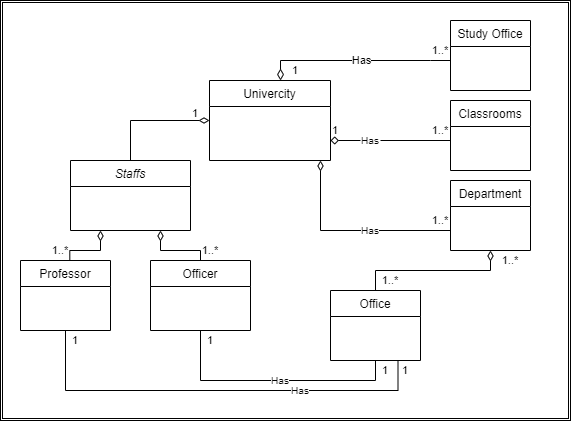

The diagram above was exported from draw.io. Its source (the exported page's mxGraphModel, read from the mxfile embedded in the PNG):
<mxGraphModel dx="1038" dy="649" grid="1" gridSize="10" guides="1" tooltips="1" connect="1" arrows="1" fold="1" page="1" pageScale="1" pageWidth="827" pageHeight="1169" math="0" shadow="0">
  <root>
    <mxCell id="WIyWlLk6GJQsqaUBKTNV-0" />
    <mxCell id="WIyWlLk6GJQsqaUBKTNV-1" parent="WIyWlLk6GJQsqaUBKTNV-0" />
    <mxCell id="RBDVA9rFxzjaQKiJZvnD-4" value="" style="shape=ext;double=1;rounded=0;whiteSpace=wrap;html=1;labelBorderColor=default;" vertex="1" parent="WIyWlLk6GJQsqaUBKTNV-1">
      <mxGeometry x="230" y="120" width="570" height="420" as="geometry" />
    </mxCell>
    <mxCell id="BYPhv813S515ieREExKD-39" style="edgeStyle=orthogonalEdgeStyle;rounded=0;orthogonalLoop=1;jettySize=auto;html=1;exitX=0.25;exitY=1;exitDx=0;exitDy=0;entryX=0.548;entryY=0.003;entryDx=0;entryDy=0;entryPerimeter=0;fontSize=10;startArrow=diamondThin;startFill=0;endArrow=none;endFill=0;startSize=8;endSize=6;labelBorderColor=none;" parent="WIyWlLk6GJQsqaUBKTNV-1" source="zkfFHV4jXpPFQw0GAbJ--0" target="zkfFHV4jXpPFQw0GAbJ--13" edge="1">
      <mxGeometry relative="1" as="geometry" />
    </mxCell>
    <mxCell id="BYPhv813S515ieREExKD-40" style="edgeStyle=orthogonalEdgeStyle;rounded=0;orthogonalLoop=1;jettySize=auto;html=1;exitX=0.75;exitY=1;exitDx=0;exitDy=0;entryX=0.5;entryY=0;entryDx=0;entryDy=0;fontSize=10;startArrow=diamondThin;startFill=0;endArrow=none;endFill=0;startSize=8;endSize=6;labelBorderColor=none;" parent="WIyWlLk6GJQsqaUBKTNV-1" source="zkfFHV4jXpPFQw0GAbJ--0" target="zkfFHV4jXpPFQw0GAbJ--6" edge="1">
      <mxGeometry relative="1" as="geometry" />
    </mxCell>
    <mxCell id="zkfFHV4jXpPFQw0GAbJ--0" value="Staffs" style="swimlane;fontStyle=2;align=center;verticalAlign=top;childLayout=stackLayout;horizontal=1;startSize=26;horizontalStack=0;resizeParent=1;resizeLast=0;collapsible=1;marginBottom=0;rounded=0;shadow=0;strokeWidth=1;labelBorderColor=none;" parent="WIyWlLk6GJQsqaUBKTNV-1" vertex="1">
      <mxGeometry x="300" y="280" width="120" height="70" as="geometry">
        <mxRectangle x="230" y="140" width="160" height="26" as="alternateBounds" />
      </mxGeometry>
    </mxCell>
    <mxCell id="BYPhv813S515ieREExKD-41" style="edgeStyle=orthogonalEdgeStyle;rounded=0;orthogonalLoop=1;jettySize=auto;html=1;entryX=0.5;entryY=1;entryDx=0;entryDy=0;fontSize=10;startArrow=none;startFill=0;endArrow=none;endFill=0;startSize=8;endSize=6;labelBorderColor=none;" parent="WIyWlLk6GJQsqaUBKTNV-1" source="zkfFHV4jXpPFQw0GAbJ--6" target="BYPhv813S515ieREExKD-8" edge="1">
      <mxGeometry relative="1" as="geometry">
        <Array as="points">
          <mxPoint x="430" y="500" />
          <mxPoint x="605" y="500" />
        </Array>
      </mxGeometry>
    </mxCell>
    <mxCell id="zkfFHV4jXpPFQw0GAbJ--6" value="Officer" style="swimlane;fontStyle=0;align=center;verticalAlign=top;childLayout=stackLayout;horizontal=1;startSize=26;horizontalStack=0;resizeParent=1;resizeLast=0;collapsible=1;marginBottom=0;rounded=0;shadow=0;strokeWidth=1;labelBorderColor=none;" parent="WIyWlLk6GJQsqaUBKTNV-1" vertex="1">
      <mxGeometry x="380" y="380" width="100" height="70" as="geometry">
        <mxRectangle x="130" y="380" width="160" height="26" as="alternateBounds" />
      </mxGeometry>
    </mxCell>
    <mxCell id="BYPhv813S515ieREExKD-42" style="edgeStyle=orthogonalEdgeStyle;rounded=0;orthogonalLoop=1;jettySize=auto;html=1;entryX=0.75;entryY=1;entryDx=0;entryDy=0;fontSize=10;startArrow=none;startFill=0;endArrow=none;endFill=0;startSize=8;endSize=6;labelBorderColor=none;" parent="WIyWlLk6GJQsqaUBKTNV-1" source="zkfFHV4jXpPFQw0GAbJ--13" target="BYPhv813S515ieREExKD-8" edge="1">
      <mxGeometry relative="1" as="geometry">
        <Array as="points">
          <mxPoint x="295" y="510" />
          <mxPoint x="628" y="510" />
        </Array>
      </mxGeometry>
    </mxCell>
    <mxCell id="zkfFHV4jXpPFQw0GAbJ--13" value="Professor" style="swimlane;fontStyle=0;align=center;verticalAlign=top;childLayout=stackLayout;horizontal=1;startSize=26;horizontalStack=0;resizeParent=1;resizeLast=0;collapsible=1;marginBottom=0;rounded=0;shadow=0;strokeWidth=1;labelBorderColor=none;" parent="WIyWlLk6GJQsqaUBKTNV-1" vertex="1">
      <mxGeometry x="250" y="380" width="90" height="70" as="geometry">
        <mxRectangle x="340" y="380" width="170" height="26" as="alternateBounds" />
      </mxGeometry>
    </mxCell>
    <mxCell id="BYPhv813S515ieREExKD-18" style="edgeStyle=orthogonalEdgeStyle;rounded=0;orthogonalLoop=1;jettySize=auto;html=1;entryX=0;entryY=0.75;entryDx=0;entryDy=0;endArrow=none;endFill=0;startArrow=diamondThin;startFill=0;endSize=8;startSize=8;labelBorderColor=none;" parent="WIyWlLk6GJQsqaUBKTNV-1" source="zkfFHV4jXpPFQw0GAbJ--17" target="BYPhv813S515ieREExKD-5" edge="1">
      <mxGeometry relative="1" as="geometry">
        <Array as="points">
          <mxPoint x="550" y="350" />
          <mxPoint x="680" y="350" />
        </Array>
      </mxGeometry>
    </mxCell>
    <mxCell id="BYPhv813S515ieREExKD-38" style="edgeStyle=orthogonalEdgeStyle;rounded=0;orthogonalLoop=1;jettySize=auto;html=1;entryX=0.5;entryY=0;entryDx=0;entryDy=0;fontSize=10;startArrow=diamondThin;startFill=0;endArrow=none;endFill=0;startSize=8;endSize=6;labelBorderColor=none;" parent="WIyWlLk6GJQsqaUBKTNV-1" source="zkfFHV4jXpPFQw0GAbJ--17" target="zkfFHV4jXpPFQw0GAbJ--0" edge="1">
      <mxGeometry relative="1" as="geometry" />
    </mxCell>
    <mxCell id="zkfFHV4jXpPFQw0GAbJ--17" value="Univercity" style="swimlane;fontStyle=0;align=center;verticalAlign=top;childLayout=stackLayout;horizontal=1;startSize=26;horizontalStack=0;resizeParent=1;resizeLast=0;collapsible=1;marginBottom=0;rounded=0;shadow=0;strokeWidth=1;labelBorderColor=none;" parent="WIyWlLk6GJQsqaUBKTNV-1" vertex="1">
      <mxGeometry x="439" y="200" width="121" height="80" as="geometry">
        <mxRectangle x="550" y="140" width="160" height="26" as="alternateBounds" />
      </mxGeometry>
    </mxCell>
    <mxCell id="BYPhv813S515ieREExKD-16" style="edgeStyle=orthogonalEdgeStyle;rounded=0;orthogonalLoop=1;jettySize=auto;html=1;entryX=1;entryY=0.75;entryDx=0;entryDy=0;startArrow=none;startFill=0;endArrow=diamond;endFill=0;endSize=6;labelBorderColor=none;" parent="WIyWlLk6GJQsqaUBKTNV-1" source="BYPhv813S515ieREExKD-29" target="zkfFHV4jXpPFQw0GAbJ--17" edge="1">
      <mxGeometry relative="1" as="geometry">
        <mxPoint x="570" y="265" as="targetPoint" />
        <Array as="points">
          <mxPoint x="610" y="260" />
        </Array>
      </mxGeometry>
    </mxCell>
    <mxCell id="BYPhv813S515ieREExKD-3" value="Classrooms" style="swimlane;fontStyle=0;align=center;verticalAlign=top;childLayout=stackLayout;horizontal=1;startSize=26;horizontalStack=0;resizeParent=1;resizeLast=0;collapsible=1;marginBottom=0;rounded=0;shadow=0;strokeWidth=1;labelBorderColor=none;" parent="WIyWlLk6GJQsqaUBKTNV-1" vertex="1">
      <mxGeometry x="680" y="220" width="80" height="70" as="geometry">
        <mxRectangle x="340" y="380" width="170" height="26" as="alternateBounds" />
      </mxGeometry>
    </mxCell>
    <mxCell id="BYPhv813S515ieREExKD-4" value="Study Office" style="swimlane;fontStyle=0;align=center;verticalAlign=top;childLayout=stackLayout;horizontal=1;startSize=26;horizontalStack=0;resizeParent=1;resizeLast=0;collapsible=1;marginBottom=0;rounded=0;shadow=0;strokeWidth=1;labelBorderColor=none;" parent="WIyWlLk6GJQsqaUBKTNV-1" vertex="1">
      <mxGeometry x="680" y="140" width="80" height="70" as="geometry">
        <mxRectangle x="340" y="380" width="170" height="26" as="alternateBounds" />
      </mxGeometry>
    </mxCell>
    <mxCell id="BYPhv813S515ieREExKD-43" style="edgeStyle=orthogonalEdgeStyle;rounded=0;orthogonalLoop=1;jettySize=auto;html=1;entryX=0.5;entryY=0;entryDx=0;entryDy=0;fontSize=10;startArrow=diamondThin;startFill=0;endArrow=none;endFill=0;startSize=8;endSize=6;labelBorderColor=none;" parent="WIyWlLk6GJQsqaUBKTNV-1" source="BYPhv813S515ieREExKD-5" target="BYPhv813S515ieREExKD-8" edge="1">
      <mxGeometry relative="1" as="geometry">
        <Array as="points">
          <mxPoint x="720" y="390" />
          <mxPoint x="605" y="390" />
        </Array>
      </mxGeometry>
    </mxCell>
    <mxCell id="BYPhv813S515ieREExKD-5" value="Department" style="swimlane;fontStyle=0;align=center;verticalAlign=top;childLayout=stackLayout;horizontal=1;startSize=26;horizontalStack=0;resizeParent=1;resizeLast=0;collapsible=1;marginBottom=0;rounded=0;shadow=0;strokeWidth=1;labelBorderColor=none;" parent="WIyWlLk6GJQsqaUBKTNV-1" vertex="1">
      <mxGeometry x="680" y="300" width="80" height="70" as="geometry">
        <mxRectangle x="340" y="380" width="170" height="26" as="alternateBounds" />
      </mxGeometry>
    </mxCell>
    <mxCell id="BYPhv813S515ieREExKD-8" value="Office" style="swimlane;fontStyle=0;align=center;verticalAlign=top;childLayout=stackLayout;horizontal=1;startSize=26;horizontalStack=0;resizeParent=1;resizeLast=0;collapsible=1;marginBottom=0;rounded=0;shadow=0;strokeWidth=1;labelBorderColor=none;" parent="WIyWlLk6GJQsqaUBKTNV-1" vertex="1">
      <mxGeometry x="560" y="410" width="90" height="70" as="geometry">
        <mxRectangle x="340" y="380" width="170" height="26" as="alternateBounds" />
      </mxGeometry>
    </mxCell>
    <mxCell id="BYPhv813S515ieREExKD-20" value="Has" style="endArrow=none;html=1;endSize=10;startArrow=diamondThin;startSize=9;startFill=0;edgeStyle=orthogonalEdgeStyle;rounded=0;exitX=0.669;exitY=0;exitDx=0;exitDy=0;exitPerimeter=0;endFill=0;labelBorderColor=none;" parent="WIyWlLk6GJQsqaUBKTNV-1" edge="1">
      <mxGeometry x="0.0588" relative="1" as="geometry">
        <mxPoint x="510.03900000000004" y="200" as="sourcePoint" />
        <mxPoint x="680" y="180" as="targetPoint" />
        <Array as="points">
          <mxPoint x="510.09" y="180" />
          <mxPoint x="660.09" y="180" />
        </Array>
        <mxPoint as="offset" />
      </mxGeometry>
    </mxCell>
    <mxCell id="BYPhv813S515ieREExKD-21" value="1" style="edgeLabel;resizable=0;html=1;align=left;verticalAlign=top;labelBorderColor=none;" parent="BYPhv813S515ieREExKD-20" connectable="0" vertex="1">
      <mxGeometry x="-1" relative="1" as="geometry">
        <mxPoint x="-90" y="20" as="offset" />
      </mxGeometry>
    </mxCell>
    <mxCell id="BYPhv813S515ieREExKD-28" value="&lt;span style=&quot;color: rgb(0, 0, 0); font-family: Helvetica; font-size: 11px; font-style: normal; font-variant-ligatures: normal; font-variant-caps: normal; font-weight: 400; letter-spacing: normal; orphans: 2; text-indent: 0px; text-transform: none; widows: 2; word-spacing: 0px; -webkit-text-stroke-width: 0px; background-color: rgb(255, 255, 255); text-decoration-thickness: initial; text-decoration-style: initial; text-decoration-color: initial; float: none; display: inline !important;&quot;&gt;1..*&lt;/span&gt;" style="text;whiteSpace=wrap;html=1;verticalAlign=middle;align=center;labelBorderColor=none;" parent="WIyWlLk6GJQsqaUBKTNV-1" vertex="1">
      <mxGeometry x="660" y="240" width="20" height="20" as="geometry" />
    </mxCell>
    <mxCell id="BYPhv813S515ieREExKD-29" value="&lt;span style=&quot;color: rgb(0, 0, 0); font-family: Helvetica; font-size: 10px; font-style: normal; font-variant-ligatures: normal; font-variant-caps: normal; font-weight: 400; letter-spacing: normal; orphans: 2; text-indent: 0px; text-transform: none; widows: 2; word-spacing: 0px; -webkit-text-stroke-width: 0px; background-color: rgb(255, 255, 255); text-decoration-thickness: initial; text-decoration-style: initial; text-decoration-color: initial; float: none; display: inline !important;&quot;&gt;Has&lt;/span&gt;" style="text;whiteSpace=wrap;html=1;align=center;verticalAlign=middle;fontSize=10;labelBorderColor=none;" parent="WIyWlLk6GJQsqaUBKTNV-1" vertex="1">
      <mxGeometry x="590" y="250" width="20" height="20" as="geometry" />
    </mxCell>
    <mxCell id="BYPhv813S515ieREExKD-30" value="" style="edgeStyle=orthogonalEdgeStyle;rounded=0;orthogonalLoop=1;jettySize=auto;html=1;startArrow=none;startFill=0;endArrow=none;endFill=0;labelBorderColor=none;" parent="WIyWlLk6GJQsqaUBKTNV-1" source="BYPhv813S515ieREExKD-3" edge="1">
      <mxGeometry relative="1" as="geometry">
        <mxPoint x="640" y="260" as="sourcePoint" />
        <mxPoint x="610" y="260" as="targetPoint" />
        <Array as="points">
          <mxPoint x="610" y="260" />
        </Array>
      </mxGeometry>
    </mxCell>
    <mxCell id="BYPhv813S515ieREExKD-33" value="&lt;span style=&quot;color: rgb(0, 0, 0); font-family: Helvetica; font-size: 10px; font-style: normal; font-variant-ligatures: normal; font-variant-caps: normal; font-weight: 400; letter-spacing: normal; orphans: 2; text-indent: 0px; text-transform: none; widows: 2; word-spacing: 0px; -webkit-text-stroke-width: 0px; background-color: rgb(255, 255, 255); text-decoration-thickness: initial; text-decoration-style: initial; text-decoration-color: initial; float: none; display: inline !important;&quot;&gt;Has&lt;/span&gt;" style="text;whiteSpace=wrap;html=1;align=center;verticalAlign=middle;fontSize=10;labelBorderColor=none;" parent="WIyWlLk6GJQsqaUBKTNV-1" vertex="1">
      <mxGeometry x="590" y="340" width="20" height="20" as="geometry" />
    </mxCell>
    <mxCell id="BYPhv813S515ieREExKD-34" value="&lt;span style=&quot;color: rgb(0, 0, 0); font-family: Helvetica; font-size: 11px; font-style: normal; font-variant-ligatures: normal; font-variant-caps: normal; font-weight: 400; letter-spacing: normal; orphans: 2; text-indent: 0px; text-transform: none; widows: 2; word-spacing: 0px; -webkit-text-stroke-width: 0px; background-color: rgb(255, 255, 255); text-decoration-thickness: initial; text-decoration-style: initial; text-decoration-color: initial; float: none; display: inline !important;&quot;&gt;1..*&lt;/span&gt;" style="text;whiteSpace=wrap;html=1;verticalAlign=middle;align=center;labelBorderColor=none;" parent="WIyWlLk6GJQsqaUBKTNV-1" vertex="1">
      <mxGeometry x="660" y="160" width="20" height="20" as="geometry" />
    </mxCell>
    <mxCell id="BYPhv813S515ieREExKD-35" value="&lt;span style=&quot;color: rgb(0, 0, 0); font-family: Helvetica; font-size: 11px; font-style: normal; font-variant-ligatures: normal; font-variant-caps: normal; font-weight: 400; letter-spacing: normal; orphans: 2; text-indent: 0px; text-transform: none; widows: 2; word-spacing: 0px; -webkit-text-stroke-width: 0px; background-color: rgb(255, 255, 255); text-decoration-thickness: initial; text-decoration-style: initial; text-decoration-color: initial; float: none; display: inline !important;&quot;&gt;1..*&lt;/span&gt;" style="text;whiteSpace=wrap;html=1;verticalAlign=middle;align=center;labelBorderColor=none;" parent="WIyWlLk6GJQsqaUBKTNV-1" vertex="1">
      <mxGeometry x="660" y="330" width="20" height="20" as="geometry" />
    </mxCell>
    <mxCell id="BYPhv813S515ieREExKD-36" value="&lt;span style=&quot;color: rgb(0, 0, 0); font-family: Helvetica; font-size: 11px; font-style: normal; font-variant-ligatures: normal; font-variant-caps: normal; font-weight: 400; letter-spacing: normal; orphans: 2; text-indent: 0px; text-transform: none; widows: 2; word-spacing: 0px; -webkit-text-stroke-width: 0px; background-color: rgb(255, 255, 255); text-decoration-thickness: initial; text-decoration-style: initial; text-decoration-color: initial; float: none; display: inline !important;&quot;&gt;1&lt;/span&gt;" style="text;whiteSpace=wrap;html=1;fontSize=10;verticalAlign=middle;align=center;labelBorderColor=none;" parent="WIyWlLk6GJQsqaUBKTNV-1" vertex="1">
      <mxGeometry x="560" y="240" width="10" height="20" as="geometry" />
    </mxCell>
    <mxCell id="BYPhv813S515ieREExKD-37" value="&lt;span style=&quot;color: rgb(0, 0, 0); font-family: Helvetica; font-size: 11px; font-style: normal; font-variant-ligatures: normal; font-variant-caps: normal; font-weight: 400; letter-spacing: normal; orphans: 2; text-indent: 0px; text-transform: none; widows: 2; word-spacing: 0px; -webkit-text-stroke-width: 0px; background-color: rgb(255, 255, 255); text-decoration-thickness: initial; text-decoration-style: initial; text-decoration-color: initial; float: none; display: inline !important;&quot;&gt;1&lt;/span&gt;" style="text;whiteSpace=wrap;html=1;fontSize=10;verticalAlign=middle;align=center;labelBorderColor=none;" parent="WIyWlLk6GJQsqaUBKTNV-1" vertex="1">
      <mxGeometry x="520" y="180" width="10" height="20" as="geometry" />
    </mxCell>
    <mxCell id="BYPhv813S515ieREExKD-44" value="&lt;span style=&quot;color: rgb(0, 0, 0); font-family: Helvetica; font-size: 11px; font-style: normal; font-variant-ligatures: normal; font-variant-caps: normal; font-weight: 400; letter-spacing: normal; orphans: 2; text-indent: 0px; text-transform: none; widows: 2; word-spacing: 0px; -webkit-text-stroke-width: 0px; background-color: rgb(255, 255, 255); text-decoration-thickness: initial; text-decoration-style: initial; text-decoration-color: initial; float: none; display: inline !important;&quot;&gt;1..*&lt;/span&gt;" style="text;whiteSpace=wrap;html=1;verticalAlign=middle;align=center;labelBorderColor=none;" parent="WIyWlLk6GJQsqaUBKTNV-1" vertex="1">
      <mxGeometry x="280" y="360" width="20" height="20" as="geometry" />
    </mxCell>
    <mxCell id="BYPhv813S515ieREExKD-45" value="&lt;span style=&quot;color: rgb(0, 0, 0); font-family: Helvetica; font-size: 11px; font-style: normal; font-variant-ligatures: normal; font-variant-caps: normal; font-weight: 400; letter-spacing: normal; orphans: 2; text-indent: 0px; text-transform: none; widows: 2; word-spacing: 0px; -webkit-text-stroke-width: 0px; background-color: rgb(255, 255, 255); text-decoration-thickness: initial; text-decoration-style: initial; text-decoration-color: initial; float: none; display: inline !important;&quot;&gt;1..*&lt;/span&gt;" style="text;whiteSpace=wrap;html=1;verticalAlign=middle;align=center;labelBorderColor=none;" parent="WIyWlLk6GJQsqaUBKTNV-1" vertex="1">
      <mxGeometry x="430" y="360" width="20" height="20" as="geometry" />
    </mxCell>
    <mxCell id="BYPhv813S515ieREExKD-46" value="&lt;span style=&quot;color: rgb(0, 0, 0); font-family: Helvetica; font-size: 11px; font-style: normal; font-variant-ligatures: normal; font-variant-caps: normal; font-weight: 400; letter-spacing: normal; orphans: 2; text-indent: 0px; text-transform: none; widows: 2; word-spacing: 0px; -webkit-text-stroke-width: 0px; background-color: rgb(255, 255, 255); text-decoration-thickness: initial; text-decoration-style: initial; text-decoration-color: initial; float: none; display: inline !important;&quot;&gt;1&lt;/span&gt;" style="text;whiteSpace=wrap;html=1;fontSize=10;verticalAlign=middle;align=center;labelBorderColor=none;" parent="WIyWlLk6GJQsqaUBKTNV-1" vertex="1">
      <mxGeometry x="300" y="450" width="10" height="20" as="geometry" />
    </mxCell>
    <mxCell id="BYPhv813S515ieREExKD-47" value="&lt;span style=&quot;color: rgb(0, 0, 0); font-family: Helvetica; font-size: 11px; font-style: normal; font-variant-ligatures: normal; font-variant-caps: normal; font-weight: 400; letter-spacing: normal; orphans: 2; text-indent: 0px; text-transform: none; widows: 2; word-spacing: 0px; -webkit-text-stroke-width: 0px; background-color: rgb(255, 255, 255); text-decoration-thickness: initial; text-decoration-style: initial; text-decoration-color: initial; float: none; display: inline !important;&quot;&gt;1&lt;/span&gt;" style="text;whiteSpace=wrap;html=1;fontSize=10;verticalAlign=middle;align=center;labelBorderColor=none;" parent="WIyWlLk6GJQsqaUBKTNV-1" vertex="1">
      <mxGeometry x="435" y="450" width="10" height="20" as="geometry" />
    </mxCell>
    <mxCell id="BYPhv813S515ieREExKD-48" value="&lt;span style=&quot;color: rgb(0, 0, 0); font-family: Helvetica; font-size: 11px; font-style: normal; font-variant-ligatures: normal; font-variant-caps: normal; font-weight: 400; letter-spacing: normal; orphans: 2; text-indent: 0px; text-transform: none; widows: 2; word-spacing: 0px; -webkit-text-stroke-width: 0px; background-color: rgb(255, 255, 255); text-decoration-thickness: initial; text-decoration-style: initial; text-decoration-color: initial; float: none; display: inline !important;&quot;&gt;1&lt;/span&gt;" style="text;whiteSpace=wrap;html=1;fontSize=10;verticalAlign=middle;align=center;labelBorderColor=none;" parent="WIyWlLk6GJQsqaUBKTNV-1" vertex="1">
      <mxGeometry x="610" y="480" width="10" height="20" as="geometry" />
    </mxCell>
    <mxCell id="BYPhv813S515ieREExKD-49" value="&lt;span style=&quot;color: rgb(0, 0, 0); font-family: Helvetica; font-size: 11px; font-style: normal; font-variant-ligatures: normal; font-variant-caps: normal; font-weight: 400; letter-spacing: normal; orphans: 2; text-indent: 0px; text-transform: none; widows: 2; word-spacing: 0px; -webkit-text-stroke-width: 0px; background-color: rgb(255, 255, 255); text-decoration-thickness: initial; text-decoration-style: initial; text-decoration-color: initial; float: none; display: inline !important;&quot;&gt;1&lt;/span&gt;" style="text;whiteSpace=wrap;html=1;fontSize=10;verticalAlign=middle;align=center;labelBorderColor=none;" parent="WIyWlLk6GJQsqaUBKTNV-1" vertex="1">
      <mxGeometry x="630" y="480" width="10" height="20" as="geometry" />
    </mxCell>
    <mxCell id="BYPhv813S515ieREExKD-50" value="&lt;span style=&quot;color: rgb(0, 0, 0); font-family: Helvetica; font-size: 10px; font-style: normal; font-variant-ligatures: normal; font-variant-caps: normal; font-weight: 400; letter-spacing: normal; orphans: 2; text-indent: 0px; text-transform: none; widows: 2; word-spacing: 0px; -webkit-text-stroke-width: 0px; background-color: rgb(255, 255, 255); text-decoration-thickness: initial; text-decoration-style: initial; text-decoration-color: initial; float: none; display: inline !important;&quot;&gt;Has&lt;/span&gt;" style="text;whiteSpace=wrap;html=1;align=center;verticalAlign=middle;fontSize=10;labelBorderColor=none;" parent="WIyWlLk6GJQsqaUBKTNV-1" vertex="1">
      <mxGeometry x="500" y="490" width="20" height="20" as="geometry" />
    </mxCell>
    <mxCell id="BYPhv813S515ieREExKD-51" value="&lt;span style=&quot;color: rgb(0, 0, 0); font-family: Helvetica; font-size: 10px; font-style: normal; font-variant-ligatures: normal; font-variant-caps: normal; font-weight: 400; letter-spacing: normal; orphans: 2; text-indent: 0px; text-transform: none; widows: 2; word-spacing: 0px; -webkit-text-stroke-width: 0px; background-color: rgb(255, 255, 255); text-decoration-thickness: initial; text-decoration-style: initial; text-decoration-color: initial; float: none; display: inline !important;&quot;&gt;Has&lt;/span&gt;" style="text;whiteSpace=wrap;html=1;align=center;verticalAlign=middle;fontSize=10;labelBorderColor=none;" parent="WIyWlLk6GJQsqaUBKTNV-1" vertex="1">
      <mxGeometry x="520" y="500" width="20" height="20" as="geometry" />
    </mxCell>
    <mxCell id="RBDVA9rFxzjaQKiJZvnD-0" value="&lt;span style=&quot;color: rgb(0, 0, 0); font-family: Helvetica; font-size: 11px; font-style: normal; font-variant-ligatures: normal; font-variant-caps: normal; font-weight: 400; letter-spacing: normal; orphans: 2; text-indent: 0px; text-transform: none; widows: 2; word-spacing: 0px; -webkit-text-stroke-width: 0px; background-color: rgb(255, 255, 255); text-decoration-thickness: initial; text-decoration-style: initial; text-decoration-color: initial; float: none; display: inline !important;&quot;&gt;1..*&lt;/span&gt;" style="text;whiteSpace=wrap;html=1;verticalAlign=middle;align=center;labelBorderColor=none;" vertex="1" parent="WIyWlLk6GJQsqaUBKTNV-1">
      <mxGeometry x="730" y="370" width="20" height="20" as="geometry" />
    </mxCell>
    <mxCell id="RBDVA9rFxzjaQKiJZvnD-1" value="&lt;span style=&quot;color: rgb(0, 0, 0); font-family: Helvetica; font-size: 11px; font-style: normal; font-variant-ligatures: normal; font-variant-caps: normal; font-weight: 400; letter-spacing: normal; orphans: 2; text-indent: 0px; text-transform: none; widows: 2; word-spacing: 0px; -webkit-text-stroke-width: 0px; background-color: rgb(255, 255, 255); text-decoration-thickness: initial; text-decoration-style: initial; text-decoration-color: initial; float: none; display: inline !important;&quot;&gt;1..*&lt;/span&gt;" style="text;whiteSpace=wrap;html=1;verticalAlign=middle;align=center;labelBorderColor=none;" vertex="1" parent="WIyWlLk6GJQsqaUBKTNV-1">
      <mxGeometry x="610" y="390" width="20" height="20" as="geometry" />
    </mxCell>
  </root>
</mxGraphModel>